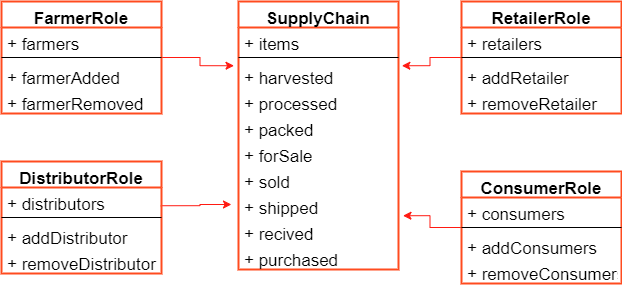

The diagram above was exported from draw.io. Its source (the exported page's mxGraphModel, read from the mxfile embedded in the PNG):
<mxGraphModel dx="1019" dy="492" grid="1" gridSize="10" guides="1" tooltips="1" connect="1" arrows="1" fold="1" page="1" pageScale="1.5" pageWidth="1169" pageHeight="826" background="none" math="0" shadow="0">
  <root>
    <mxCell id="0" style=";html=1;" />
    <mxCell id="1" style=";html=1;" parent="0" />
    <mxCell id="7KLL90TZcB6V5NzYfOoR-5" value="SupplyChain" style="swimlane;fontStyle=1;align=center;verticalAlign=top;childLayout=stackLayout;horizontal=1;startSize=26;horizontalStack=0;resizeParent=1;resizeParentMax=0;resizeLast=0;collapsible=1;marginBottom=0;fontSize=17;strokeColor=#FF4B1F;strokeWidth=2;" parent="1" vertex="1">
      <mxGeometry x="717" y="110" width="160" height="268" as="geometry" />
    </mxCell>
    <mxCell id="7KLL90TZcB6V5NzYfOoR-6" value="+ items" style="text;strokeColor=none;fillColor=none;align=left;verticalAlign=top;spacingLeft=4;spacingRight=4;overflow=hidden;rotatable=0;points=[[0,0.5],[1,0.5]];portConstraint=eastwest;fontSize=17;" parent="7KLL90TZcB6V5NzYfOoR-5" vertex="1">
      <mxGeometry y="26" width="160" height="26" as="geometry" />
    </mxCell>
    <mxCell id="7KLL90TZcB6V5NzYfOoR-7" value="" style="line;strokeWidth=1;fillColor=none;align=left;verticalAlign=middle;spacingTop=-1;spacingLeft=3;spacingRight=3;rotatable=0;labelPosition=right;points=[];portConstraint=eastwest;fontSize=17;" parent="7KLL90TZcB6V5NzYfOoR-5" vertex="1">
      <mxGeometry y="52" width="160" height="8" as="geometry" />
    </mxCell>
    <mxCell id="7KLL90TZcB6V5NzYfOoR-8" value="+ harvested" style="text;strokeColor=none;fillColor=none;align=left;verticalAlign=top;spacingLeft=4;spacingRight=4;overflow=hidden;rotatable=0;points=[[0,0.5],[1,0.5]];portConstraint=eastwest;fontSize=17;" parent="7KLL90TZcB6V5NzYfOoR-5" vertex="1">
      <mxGeometry y="60" width="160" height="26" as="geometry" />
    </mxCell>
    <mxCell id="7KLL90TZcB6V5NzYfOoR-9" value="+ processed" style="text;strokeColor=none;fillColor=none;align=left;verticalAlign=top;spacingLeft=4;spacingRight=4;overflow=hidden;rotatable=0;points=[[0,0.5],[1,0.5]];portConstraint=eastwest;fontSize=17;" parent="7KLL90TZcB6V5NzYfOoR-5" vertex="1">
      <mxGeometry y="86" width="160" height="26" as="geometry" />
    </mxCell>
    <mxCell id="7KLL90TZcB6V5NzYfOoR-10" value="+ packed" style="text;strokeColor=none;fillColor=none;align=left;verticalAlign=top;spacingLeft=4;spacingRight=4;overflow=hidden;rotatable=0;points=[[0,0.5],[1,0.5]];portConstraint=eastwest;fontSize=17;" parent="7KLL90TZcB6V5NzYfOoR-5" vertex="1">
      <mxGeometry y="112" width="160" height="26" as="geometry" />
    </mxCell>
    <mxCell id="7KLL90TZcB6V5NzYfOoR-17" value="+ forSale" style="text;strokeColor=none;fillColor=none;align=left;verticalAlign=top;spacingLeft=4;spacingRight=4;overflow=hidden;rotatable=0;points=[[0,0.5],[1,0.5]];portConstraint=eastwest;fontSize=17;" parent="7KLL90TZcB6V5NzYfOoR-5" vertex="1">
      <mxGeometry y="138" width="160" height="26" as="geometry" />
    </mxCell>
    <mxCell id="7KLL90TZcB6V5NzYfOoR-18" value="+ sold" style="text;strokeColor=none;fillColor=none;align=left;verticalAlign=top;spacingLeft=4;spacingRight=4;overflow=hidden;rotatable=0;points=[[0,0.5],[1,0.5]];portConstraint=eastwest;fontSize=17;" parent="7KLL90TZcB6V5NzYfOoR-5" vertex="1">
      <mxGeometry y="164" width="160" height="26" as="geometry" />
    </mxCell>
    <mxCell id="7KLL90TZcB6V5NzYfOoR-19" value="+ shipped" style="text;strokeColor=none;fillColor=none;align=left;verticalAlign=top;spacingLeft=4;spacingRight=4;overflow=hidden;rotatable=0;points=[[0,0.5],[1,0.5]];portConstraint=eastwest;fontSize=17;" parent="7KLL90TZcB6V5NzYfOoR-5" vertex="1">
      <mxGeometry y="190" width="160" height="26" as="geometry" />
    </mxCell>
    <mxCell id="7KLL90TZcB6V5NzYfOoR-20" value="+ recived" style="text;strokeColor=none;fillColor=none;align=left;verticalAlign=top;spacingLeft=4;spacingRight=4;overflow=hidden;rotatable=0;points=[[0,0.5],[1,0.5]];portConstraint=eastwest;fontSize=17;" parent="7KLL90TZcB6V5NzYfOoR-5" vertex="1">
      <mxGeometry y="216" width="160" height="26" as="geometry" />
    </mxCell>
    <mxCell id="7KLL90TZcB6V5NzYfOoR-21" value="+ purchased" style="text;strokeColor=none;fillColor=none;align=left;verticalAlign=top;spacingLeft=4;spacingRight=4;overflow=hidden;rotatable=0;points=[[0,0.5],[1,0.5]];portConstraint=eastwest;fontSize=17;" parent="7KLL90TZcB6V5NzYfOoR-5" vertex="1">
      <mxGeometry y="242" width="160" height="26" as="geometry" />
    </mxCell>
    <mxCell id="7KLL90TZcB6V5NzYfOoR-28" value="" style="edgeStyle=orthogonalEdgeStyle;rounded=0;orthogonalLoop=1;jettySize=auto;html=1;fontSize=17;strokeColor=#FF1A12;strokeWidth=1;entryX=-0.028;entryY=0.163;entryDx=0;entryDy=0;entryPerimeter=0;" parent="1" source="7KLL90TZcB6V5NzYfOoR-22" target="7KLL90TZcB6V5NzYfOoR-8" edge="1">
      <mxGeometry relative="1" as="geometry" />
    </mxCell>
    <mxCell id="7KLL90TZcB6V5NzYfOoR-22" value="FarmerRole" style="swimlane;fontStyle=1;align=center;verticalAlign=top;childLayout=stackLayout;horizontal=1;startSize=26;horizontalStack=0;resizeParent=1;resizeParentMax=0;resizeLast=0;collapsible=1;marginBottom=0;fontSize=17;strokeColor=#FF4B1F;strokeWidth=2;" parent="1" vertex="1">
      <mxGeometry x="480" y="110" width="160" height="112" as="geometry" />
    </mxCell>
    <mxCell id="7KLL90TZcB6V5NzYfOoR-23" value="+ farmers" style="text;strokeColor=none;fillColor=none;align=left;verticalAlign=top;spacingLeft=4;spacingRight=4;overflow=hidden;rotatable=0;points=[[0,0.5],[1,0.5]];portConstraint=eastwest;fontSize=17;" parent="7KLL90TZcB6V5NzYfOoR-22" vertex="1">
      <mxGeometry y="26" width="160" height="26" as="geometry" />
    </mxCell>
    <mxCell id="7KLL90TZcB6V5NzYfOoR-24" value="" style="line;strokeWidth=1;fillColor=none;align=left;verticalAlign=middle;spacingTop=-1;spacingLeft=3;spacingRight=3;rotatable=0;labelPosition=right;points=[];portConstraint=eastwest;fontSize=17;" parent="7KLL90TZcB6V5NzYfOoR-22" vertex="1">
      <mxGeometry y="52" width="160" height="8" as="geometry" />
    </mxCell>
    <mxCell id="7KLL90TZcB6V5NzYfOoR-25" value="+ farmerAdded" style="text;strokeColor=none;fillColor=none;align=left;verticalAlign=top;spacingLeft=4;spacingRight=4;overflow=hidden;rotatable=0;points=[[0,0.5],[1,0.5]];portConstraint=eastwest;fontSize=17;" parent="7KLL90TZcB6V5NzYfOoR-22" vertex="1">
      <mxGeometry y="60" width="160" height="26" as="geometry" />
    </mxCell>
    <mxCell id="7KLL90TZcB6V5NzYfOoR-26" value="+ farmerRemoved" style="text;strokeColor=none;fillColor=none;align=left;verticalAlign=top;spacingLeft=4;spacingRight=4;overflow=hidden;rotatable=0;points=[[0,0.5],[1,0.5]];portConstraint=eastwest;fontSize=17;" parent="7KLL90TZcB6V5NzYfOoR-22" vertex="1">
      <mxGeometry y="86" width="160" height="26" as="geometry" />
    </mxCell>
    <mxCell id="7KLL90TZcB6V5NzYfOoR-33" value="" style="edgeStyle=orthogonalEdgeStyle;rounded=0;orthogonalLoop=1;jettySize=auto;html=1;fontSize=17;strokeColor=#FF1A12;strokeWidth=1;entryX=-0.044;entryY=0.5;entryDx=0;entryDy=0;entryPerimeter=0;exitX=0.995;exitY=0.701;exitDx=0;exitDy=0;exitPerimeter=0;" parent="1" source="7KLL90TZcB6V5NzYfOoR-30" target="7KLL90TZcB6V5NzYfOoR-19" edge="1">
      <mxGeometry relative="1" as="geometry" />
    </mxCell>
    <mxCell id="7KLL90TZcB6V5NzYfOoR-29" value="DistributorRole" style="swimlane;fontStyle=1;align=center;verticalAlign=top;childLayout=stackLayout;horizontal=1;startSize=26;horizontalStack=0;resizeParent=1;resizeParentMax=0;resizeLast=0;collapsible=1;marginBottom=0;fontSize=17;strokeColor=#FF4B1F;strokeWidth=2;" parent="1" vertex="1">
      <mxGeometry x="480" y="270" width="160" height="112" as="geometry" />
    </mxCell>
    <mxCell id="7KLL90TZcB6V5NzYfOoR-30" value="+ distributors" style="text;strokeColor=none;fillColor=none;align=left;verticalAlign=top;spacingLeft=4;spacingRight=4;overflow=hidden;rotatable=0;points=[[0,0.5],[1,0.5]];portConstraint=eastwest;fontSize=17;" parent="7KLL90TZcB6V5NzYfOoR-29" vertex="1">
      <mxGeometry y="26" width="160" height="26" as="geometry" />
    </mxCell>
    <mxCell id="7KLL90TZcB6V5NzYfOoR-31" value="" style="line;strokeWidth=1;fillColor=none;align=left;verticalAlign=middle;spacingTop=-1;spacingLeft=3;spacingRight=3;rotatable=0;labelPosition=right;points=[];portConstraint=eastwest;fontSize=17;" parent="7KLL90TZcB6V5NzYfOoR-29" vertex="1">
      <mxGeometry y="52" width="160" height="8" as="geometry" />
    </mxCell>
    <mxCell id="7KLL90TZcB6V5NzYfOoR-32" value="+ addDistributor" style="text;strokeColor=none;fillColor=none;align=left;verticalAlign=top;spacingLeft=4;spacingRight=4;overflow=hidden;rotatable=0;points=[[0,0.5],[1,0.5]];portConstraint=eastwest;fontSize=17;" parent="7KLL90TZcB6V5NzYfOoR-29" vertex="1">
      <mxGeometry y="60" width="160" height="26" as="geometry" />
    </mxCell>
    <mxCell id="7KLL90TZcB6V5NzYfOoR-34" value="+ removeDistributor" style="text;strokeColor=none;fillColor=none;align=left;verticalAlign=top;spacingLeft=4;spacingRight=4;overflow=hidden;rotatable=0;points=[[0,0.5],[1,0.5]];portConstraint=eastwest;fontSize=17;" parent="7KLL90TZcB6V5NzYfOoR-29" vertex="1">
      <mxGeometry y="86" width="160" height="26" as="geometry" />
    </mxCell>
    <mxCell id="7KLL90TZcB6V5NzYfOoR-41" value="" style="edgeStyle=orthogonalEdgeStyle;rounded=0;orthogonalLoop=1;jettySize=auto;html=1;fontSize=17;strokeColor=#FF1A12;strokeWidth=1;entryX=1.021;entryY=0.163;entryDx=0;entryDy=0;entryPerimeter=0;" parent="1" source="7KLL90TZcB6V5NzYfOoR-35" target="7KLL90TZcB6V5NzYfOoR-8" edge="1">
      <mxGeometry relative="1" as="geometry" />
    </mxCell>
    <mxCell id="7KLL90TZcB6V5NzYfOoR-35" value="RetailerRole" style="swimlane;fontStyle=1;align=center;verticalAlign=top;childLayout=stackLayout;horizontal=1;startSize=26;horizontalStack=0;resizeParent=1;resizeParentMax=0;resizeLast=0;collapsible=1;marginBottom=0;fontSize=17;strokeColor=#FF4B1F;strokeWidth=2;" parent="1" vertex="1">
      <mxGeometry x="940" y="110" width="160" height="112" as="geometry" />
    </mxCell>
    <mxCell id="7KLL90TZcB6V5NzYfOoR-36" value="+ retailers" style="text;strokeColor=none;fillColor=none;align=left;verticalAlign=top;spacingLeft=4;spacingRight=4;overflow=hidden;rotatable=0;points=[[0,0.5],[1,0.5]];portConstraint=eastwest;fontSize=17;" parent="7KLL90TZcB6V5NzYfOoR-35" vertex="1">
      <mxGeometry y="26" width="160" height="26" as="geometry" />
    </mxCell>
    <mxCell id="7KLL90TZcB6V5NzYfOoR-37" value="" style="line;strokeWidth=1;fillColor=none;align=left;verticalAlign=middle;spacingTop=-1;spacingLeft=3;spacingRight=3;rotatable=0;labelPosition=right;points=[];portConstraint=eastwest;fontSize=17;" parent="7KLL90TZcB6V5NzYfOoR-35" vertex="1">
      <mxGeometry y="52" width="160" height="8" as="geometry" />
    </mxCell>
    <mxCell id="7KLL90TZcB6V5NzYfOoR-38" value="+ addRetailer" style="text;strokeColor=none;fillColor=none;align=left;verticalAlign=top;spacingLeft=4;spacingRight=4;overflow=hidden;rotatable=0;points=[[0,0.5],[1,0.5]];portConstraint=eastwest;fontSize=17;" parent="7KLL90TZcB6V5NzYfOoR-35" vertex="1">
      <mxGeometry y="60" width="160" height="26" as="geometry" />
    </mxCell>
    <mxCell id="7KLL90TZcB6V5NzYfOoR-40" value="+ removeRetailer" style="text;strokeColor=none;fillColor=none;align=left;verticalAlign=top;spacingLeft=4;spacingRight=4;overflow=hidden;rotatable=0;points=[[0,0.5],[1,0.5]];portConstraint=eastwest;fontSize=17;" parent="7KLL90TZcB6V5NzYfOoR-35" vertex="1">
      <mxGeometry y="86" width="160" height="26" as="geometry" />
    </mxCell>
    <mxCell id="7KLL90TZcB6V5NzYfOoR-47" value="" style="edgeStyle=orthogonalEdgeStyle;rounded=0;orthogonalLoop=1;jettySize=auto;html=1;fontSize=17;strokeColor=#FF1A12;strokeWidth=1;entryX=1.028;entryY=-0.068;entryDx=0;entryDy=0;entryPerimeter=0;" parent="1" source="7KLL90TZcB6V5NzYfOoR-42" target="7KLL90TZcB6V5NzYfOoR-20" edge="1">
      <mxGeometry relative="1" as="geometry" />
    </mxCell>
    <mxCell id="7KLL90TZcB6V5NzYfOoR-42" value="ConsumerRole" style="swimlane;fontStyle=1;align=center;verticalAlign=top;childLayout=stackLayout;horizontal=1;startSize=26;horizontalStack=0;resizeParent=1;resizeParentMax=0;resizeLast=0;collapsible=1;marginBottom=0;fontSize=17;strokeColor=#FF4B1F;strokeWidth=2;" parent="1" vertex="1">
      <mxGeometry x="940" y="280" width="160" height="112" as="geometry" />
    </mxCell>
    <mxCell id="7KLL90TZcB6V5NzYfOoR-43" value="+ consumers" style="text;strokeColor=none;fillColor=none;align=left;verticalAlign=top;spacingLeft=4;spacingRight=4;overflow=hidden;rotatable=0;points=[[0,0.5],[1,0.5]];portConstraint=eastwest;fontSize=17;" parent="7KLL90TZcB6V5NzYfOoR-42" vertex="1">
      <mxGeometry y="26" width="160" height="26" as="geometry" />
    </mxCell>
    <mxCell id="7KLL90TZcB6V5NzYfOoR-44" value="" style="line;strokeWidth=1;fillColor=none;align=left;verticalAlign=middle;spacingTop=-1;spacingLeft=3;spacingRight=3;rotatable=0;labelPosition=right;points=[];portConstraint=eastwest;fontSize=17;" parent="7KLL90TZcB6V5NzYfOoR-42" vertex="1">
      <mxGeometry y="52" width="160" height="8" as="geometry" />
    </mxCell>
    <mxCell id="7KLL90TZcB6V5NzYfOoR-45" value="+ addConsumers" style="text;strokeColor=none;fillColor=none;align=left;verticalAlign=top;spacingLeft=4;spacingRight=4;overflow=hidden;rotatable=0;points=[[0,0.5],[1,0.5]];portConstraint=eastwest;fontSize=17;" parent="7KLL90TZcB6V5NzYfOoR-42" vertex="1">
      <mxGeometry y="60" width="160" height="26" as="geometry" />
    </mxCell>
    <mxCell id="7KLL90TZcB6V5NzYfOoR-46" value="+ removeConsumers" style="text;strokeColor=none;fillColor=none;align=left;verticalAlign=top;spacingLeft=4;spacingRight=4;overflow=hidden;rotatable=0;points=[[0,0.5],[1,0.5]];portConstraint=eastwest;fontSize=17;" parent="7KLL90TZcB6V5NzYfOoR-42" vertex="1">
      <mxGeometry y="86" width="160" height="26" as="geometry" />
    </mxCell>
  </root>
</mxGraphModel>